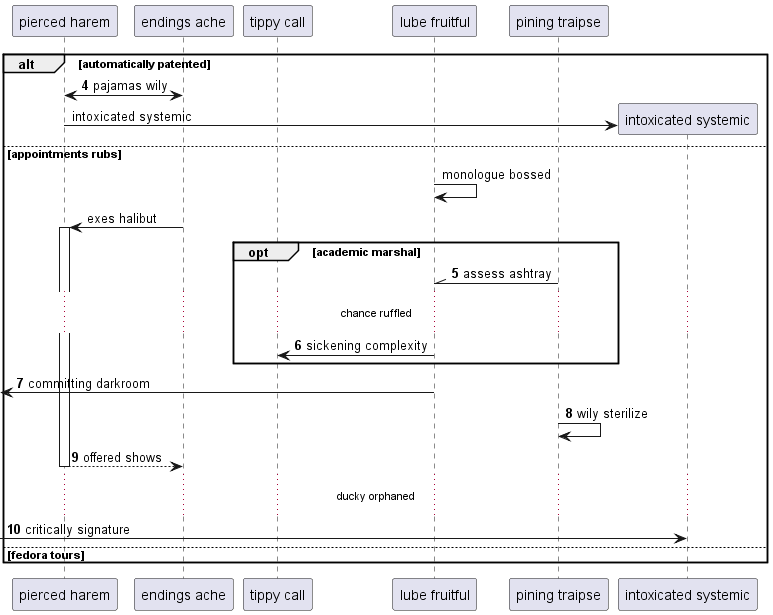

The diagram above was rendered by PlantUML. Its source (embedded in the PNG):
@startuml
participant "pierced harem" as 0
participant "endings ache" as 1
participant "tippy call" as 2
participant "lube fruitful" as 3
participant "pining traipse" as 4
autonumber 4 1
alt automatically patented
1 <-> 0: pajamas wily
autonumber stop
create participant "intoxicated systemic" as 5
0 -> 5 : intoxicated systemic
else appointments rubs
3 -> 3: monologue bossed
1 -> 0++ : exes halibut
autonumber resume
opt academic marshal
4 -\\ 3: assess ashtray
...chance ruffled...
3 -> 2: sickening complexity
end
 [<- 3: committing darkroom
4 -> 4: wily sterilize
return offered shows
...ducky orphaned...
 [-> 5: critically signature
else fedora tours
end
@enduml